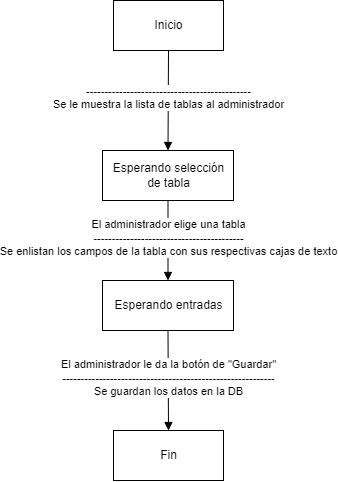

The diagram above was exported from draw.io. Its source (the exported page's mxGraphModel, read from the mxfile embedded in the PNG):
<mxGraphModel dx="1572" dy="663" grid="1" gridSize="10" guides="1" tooltips="1" connect="1" arrows="1" fold="1" page="1" pageScale="1" pageWidth="827" pageHeight="1169" math="0" shadow="0">
  <root>
    <mxCell id="0" />
    <mxCell id="1" parent="0" />
    <mxCell id="1sK3-ChyOQrqnGgg8b71-2" value="---------------------------------------------&lt;br&gt;Se le muestra la lista de tablas al administrador" style="html=1;verticalAlign=bottom;endArrow=block;rounded=0;entryX=0.5;entryY=0;entryDx=0;entryDy=0;" edge="1" parent="1" target="1sK3-ChyOQrqnGgg8b71-10">
      <mxGeometry x="0.2727" width="80" relative="1" as="geometry">
        <mxPoint x="414" y="120" as="sourcePoint" />
        <mxPoint x="413.5" y="229.9999999999999" as="targetPoint" />
        <mxPoint as="offset" />
      </mxGeometry>
    </mxCell>
    <mxCell id="1sK3-ChyOQrqnGgg8b71-6" value="Inicio" style="html=1;" vertex="1" parent="1">
      <mxGeometry x="359" y="70" width="110" height="50" as="geometry" />
    </mxCell>
    <mxCell id="1sK3-ChyOQrqnGgg8b71-10" value="Esperando selección&lt;br&gt;de tabla" style="html=1;" vertex="1" parent="1">
      <mxGeometry x="348" y="220" width="131" height="50" as="geometry" />
    </mxCell>
    <mxCell id="1sK3-ChyOQrqnGgg8b71-12" value="Esperando entradas" style="html=1;" vertex="1" parent="1">
      <mxGeometry x="348" y="350" width="131" height="50" as="geometry" />
    </mxCell>
    <mxCell id="1sK3-ChyOQrqnGgg8b71-13" value="El administrador elige una tabla&lt;br&gt;-----------------------------------------&lt;br&gt;Se enlistan los campos de la tabla con sus respectivas cajas de texto" style="html=1;verticalAlign=bottom;endArrow=block;rounded=0;exitX=0.5;exitY=1;exitDx=0;exitDy=0;entryX=0.5;entryY=0;entryDx=0;entryDy=0;" edge="1" parent="1" source="1sK3-ChyOQrqnGgg8b71-10" target="1sK3-ChyOQrqnGgg8b71-12">
      <mxGeometry x="0.5" width="80" relative="1" as="geometry">
        <mxPoint x="400" y="500" as="sourcePoint" />
        <mxPoint x="480" y="500" as="targetPoint" />
        <mxPoint as="offset" />
      </mxGeometry>
    </mxCell>
    <mxCell id="1sK3-ChyOQrqnGgg8b71-14" value="Fin" style="html=1;" vertex="1" parent="1">
      <mxGeometry x="359" y="500" width="110" height="50" as="geometry" />
    </mxCell>
    <mxCell id="1sK3-ChyOQrqnGgg8b71-15" value="El administrador le da la botón de &quot;Guardar&quot;&lt;br&gt;----------------------------------------------------------&lt;br&gt;Se guardan los datos en la DB" style="html=1;verticalAlign=bottom;endArrow=block;rounded=0;exitX=0.5;exitY=1;exitDx=0;exitDy=0;entryX=0.5;entryY=0;entryDx=0;entryDy=0;" edge="1" parent="1" source="1sK3-ChyOQrqnGgg8b71-12" target="1sK3-ChyOQrqnGgg8b71-14">
      <mxGeometry x="0.4" width="80" relative="1" as="geometry">
        <mxPoint x="430" y="440" as="sourcePoint" />
        <mxPoint x="414" y="470" as="targetPoint" />
        <mxPoint as="offset" />
      </mxGeometry>
    </mxCell>
  </root>
</mxGraphModel>